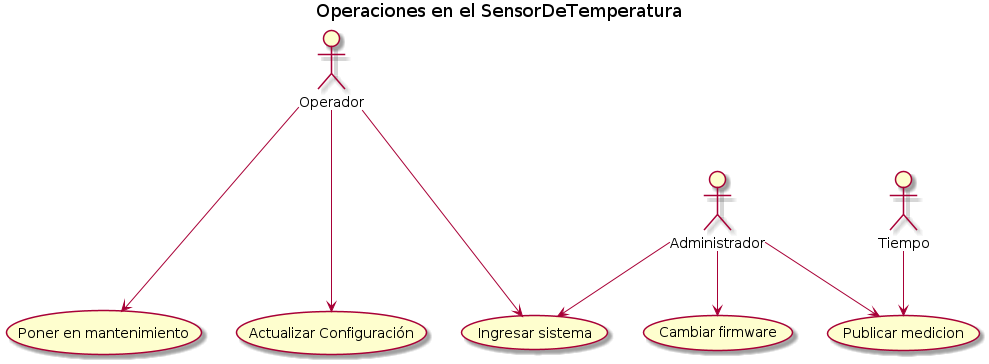

The diagram above was rendered by PlantUML. Its source (embedded in the PNG):
@startuml

title Operaciones en el SensorDeTemperatura

actor Operador

:Administrador: --> (Cambiar firmware)
:Administrador: --> (Ingresar sistema)

:Operador: ---> (Actualizar Configuración)
:Operador: ---> (Poner en mantenimiento)
:Operador: ---> (Ingresar sistema)

:Administrador: --> (Publicar medicion)
:Tiempo: --> (Publicar medicion)
@enduml